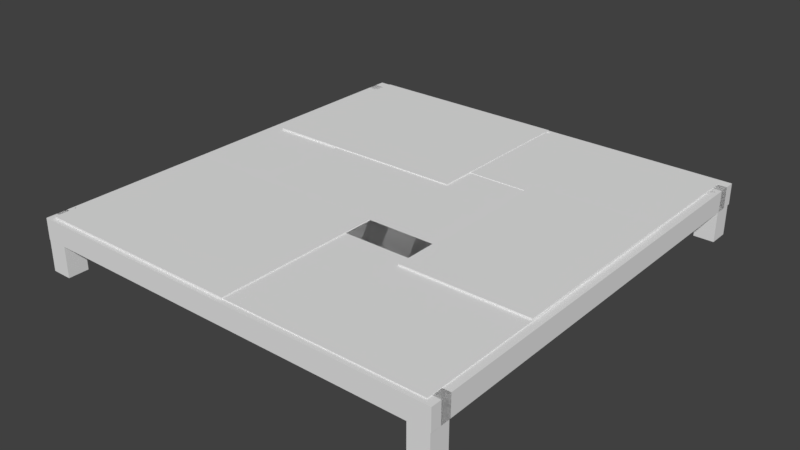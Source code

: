 # Source: Metal_Floor.blend  (saved by Blender 2.78.0; exported with 4.5.12 LTS)
import bpy
from mathutils import Matrix  # noqa: F401  (used for matrix-valued properties, if any)

bpy.ops.wm.read_factory_settings(use_empty=True)
scene = bpy.context.scene
scene.name = 'Scene'

# ---- collections
col_collection_1 = bpy.data.collections.new('Collection 1'); scene.collection.children.link(col_collection_1)

# ---- materials (node trees are filled in below, after node groups)
mat_material = bpy.data.materials.new('Material')
mat_material.alpha_threshold = 0.0
mat_material.use_transparent_shadow = False
mat_material.roughness = 0.5
mat_material.line_color = (0.0, 0.0, 0.0, 1.0)

# ---- material node trees

# ---- world
world_world = bpy.data.worlds.new('World'); scene.world = world_world
world_world.color = (0.05088, 0.05088, 0.05088)
world_world.use_sun_shadow = False
world_world.sun_shadow_jitter_overblur = 0.0
world_world.cycles.sampling_method = 'MANUAL'

# ---- meshes
me_cube_011 = bpy.data.meshes.new('Cube.011')
me_cube_011.from_pydata([(-1.434, -1.066, -0.8532), (-1.434, -1.066, 2.48), (-1.434, 0.9342, -0.8532), (-1.434, 0.9342, 2.48), (0.5656, -1.066, -0.8532), (0.5656, -1.066, 2.48), (0.5656, 0.9342, -0.8532), (0.5656, 0.9342, 2.48), (-1.0, -1.0, -1.0), (-1.0, -1.0, 1.0), (-1.0, 1.0, -1.0), (-1.0, 1.0, 1.0), (1.0, -1.0, -1.0), (1.0, -1.0, 1.0), (1.0, 1.0, -1.0), (1.0, 1.0, 1.0), (-1.92, -1.074, -3.959), (-1.92, -1.074, -0.6254), (-1.92, 0.926, -3.959), (-1.92, 0.926, -0.6254), (0.07996, -1.074, -3.959), (0.07996, -1.074, -0.6254), (0.07996, 0.926, -3.959), (0.07996, 0.926, -0.6254), (-2.244, 2.659, 2.471), (-2.244, 2.659, 0.4712), (-2.244, 0.3893, 2.471), (-2.244, 0.3893, 0.4712), (-0.2445, 2.659, 2.471), (-0.2445, 2.659, 0.4712), (-0.2445, 0.3893, 2.471), (-0.2445, 0.3893, 0.4712), (-1.661, 4.01, -0.5614), (-1.661, 2.51, -0.5614), (-1.661, 4.01, 2.465), (-1.661, 2.51, 2.465), (0.3386, 4.01, -0.5614), (0.3386, 2.51, -0.5614), (0.3386, 4.01, 2.465), (0.3386, 2.51, 2.465), (-1.434, 0.567, -2.67), (-1.434, 0.567, 0.6633), (-1.434, 2.567, -2.67), (-1.434, 2.567, 0.6633), (0.5656, 0.567, -2.67), (0.5656, 0.567, 0.6633), (0.5656, 2.567, -2.67), (0.5656, 2.567, 0.6633), (-1.0, 0.1437, -3.876), (-1.0, 0.1437, -1.876), (-1.0, 2.144, -3.876), (-1.0, 2.144, -1.876), (1.0, 0.1437, -3.876), (1.0, 0.1437, -1.876), (1.0, 2.144, -3.876), (1.0, 2.144, -1.876), (-1.92, 2.088, -3.843), (-1.92, 2.088, -0.5094), (-1.92, 4.088, -3.843), (-1.92, 4.088, -0.5094), (0.07996, 2.088, -3.843), (0.07996, 2.088, -0.5094), (0.07996, 4.088, -3.843), (0.07996, 4.088, -0.5094)], [], [(0, 1, 3, 2), (2, 3, 7, 6), (6, 7, 5, 4), (4, 5, 1, 0), (2, 6, 4, 0), (7, 3, 1, 5), (8, 9, 11, 10), (10, 11, 15, 14), (14, 15, 13, 12), (12, 13, 9, 8), (10, 14, 12, 8), (15, 11, 9, 13), (16, 17, 19, 18), (18, 19, 23, 22), (22, 23, 21, 20), (20, 21, 17, 16), (18, 22, 20, 16), (23, 19, 17, 21), (24, 25, 27, 26), (26, 27, 31, 30), (30, 31, 29, 28), (28, 29, 25, 24), (26, 30, 28, 24), (31, 27, 25, 29), (32, 33, 35, 34), (34, 35, 39, 38), (38, 39, 37, 36), (36, 37, 33, 32), (34, 38, 36, 32), (39, 35, 33, 37), (40, 41, 43, 42), (42, 43, 47, 46), (46, 47, 45, 44), (44, 45, 41, 40), (42, 46, 44, 40), (47, 43, 41, 45), (48, 49, 51, 50), (50, 51, 55, 54), (54, 55, 53, 52), (52, 53, 49, 48), (50, 54, 52, 48), (55, 51, 49, 53), (56, 57, 59, 58), (58, 59, 63, 62), (62, 63, 61, 60), (60, 61, 57, 56), (58, 62, 60, 56), (63, 59, 57, 61)])
_uv = me_cube_011.uv_layers.new(name='UVMap')
_uv.uv.foreach_set('vector', [0.5, 0.4098, 0.5, 0.6146, 0.375, 0.6146, 0.375, 0.4098, 0.625, 0.0, 0.625, 0.2049, 0.5, 0.2049, 0.5, 7.327e-09, 0.625, 0.2049, 0.625, 0.4098, 0.5, 0.4098, 0.5, 0.2049, 0.25, 0.4098, 0.25, 0.2049, 0.375, 0.2049, 0.375, 0.4098, 0.125, 0.7541, 0.25, 0.7541, 0.25, 0.8771, 0.125, 0.8771, 1.0, 0.3688, 1.0, 0.4917, 0.875, 0.4917, 0.875, 0.3688, 0.875, 0.7376, 0.75, 0.7376, 0.75, 0.6146, 0.875, 0.6146, 0.875, 0.3688, 0.75, 0.3688, 0.75, 0.2459, 0.875, 0.2459, 0.75, 0.8394, 0.625, 0.8394, 0.625, 0.7165, 0.75, 0.7165, 0.75, 0.6146, 0.75, 0.4917, 0.875, 0.4917, 0.875, 0.6146, 0.25, 0.7541, 0.375, 0.7541, 0.375, 0.8771, 0.25, 0.8771, 0.625, 0.8007, 0.625, 0.9236, 0.5, 0.9236, 0.5, 0.8007, 4.47e-08, 0.4098, 0.0, 0.2049, 0.125, 0.2049, 0.125, 0.4098, 0.5, 0.6146, 0.5, 0.4098, 0.625, 0.4098, 0.625, 0.6146, 0.75, 0.0, 0.75, 0.2049, 0.625, 0.2049, 0.625, 0.0, 0.25, 0.2049, 0.25, 1.099e-08, 0.375, 0.0, 0.375, 0.2049, 0.75, 0.9834, 0.75, 0.8605, 0.875, 0.8605, 0.875, 0.9834, 1.0, 0.2459, 1.0, 0.3688, 0.875, 0.3688, 0.875, 0.2459, 0.75, 0.7165, 0.625, 0.7165, 0.625, 0.5769, 0.75, 0.5769, 0.75, 0.8394, 0.75, 0.9623, 0.625, 0.9623, 0.625, 0.8394, 0.25, 0.7541, 0.125, 0.7541, 0.125, 0.6146, 0.25, 0.6146, 1.0, 0.4917, 1.0, 0.6146, 0.875, 0.6146, 0.875, 0.4917, 0.5, 0.7541, 0.375, 0.7541, 0.375, 0.6146, 0.5, 0.6146, 0.375, 0.7541, 0.25, 0.7541, 0.25, 0.6146, 0.375, 0.6146, 0.0, 0.6146, 0.09375, 0.6146, 0.09375, 0.8007, 2.98e-08, 0.8007, 0.125, 0.8771, 0.2187, 0.8771, 0.2188, 1.0, 0.125, 1.0, 0.5937, 0.8007, 0.5, 0.8007, 0.5, 0.6146, 0.5938, 0.6146, 0.4062, 0.7541, 0.5, 0.7541, 0.5, 0.8771, 0.4062, 0.8771, 0.75, 0.3909, 0.625, 0.3909, 0.625, 0.2049, 0.75, 0.2049, 0.625, 0.3909, 0.75, 0.3909, 0.75, 0.5769, 0.625, 0.5769, 3.353e-08, 0.2049, 0.0, 1.832e-08, 0.125, 0.0, 0.125, 0.2049, 0.375, 0.2049, 0.375, 2.931e-08, 0.5, 0.0, 0.5, 0.2049, 0.375, 0.4098, 0.375, 0.6146, 0.25, 0.6146, 0.25, 0.4098, 1.863e-08, 0.6146, 0.0, 0.4098, 0.125, 0.4098, 0.125, 0.6146, 0.75, 0.1229, 0.875, 0.1229, 0.875, 0.2459, 0.75, 0.2459, 1.0, 0.9834, 0.875, 0.9834, 0.875, 0.8605, 1.0, 0.8605, 1.0, 0.2459, 0.875, 0.2459, 0.875, 0.1229, 1.0, 0.1229, 0.875, 0.1229, 0.875, 0.0, 1.0, 1.465e-08, 1.0, 0.1229, 1.0, 0.8605, 0.875, 0.8605, 0.875, 0.7376, 1.0, 0.7376, 0.75, 0.4917, 0.75, 0.3688, 0.875, 0.3688, 0.875, 0.4917, 0.75, 5.862e-08, 0.875, 0.0, 0.875, 0.1229, 0.75, 0.1229, 0.125, 0.8007, 0.125, 0.9236, 0.0, 0.9236, 3.912e-08, 0.8007, 0.125, 0.2049, 0.125, 1.832e-08, 0.25, 0.0, 0.25, 0.2049, 0.125, 0.6146, 0.125, 0.4098, 0.25, 0.4098, 0.25, 0.6146, 0.5, 0.2049, 0.5, 0.4098, 0.375, 0.4098, 0.375, 0.2049, 0.125, 0.4098, 0.125, 0.2049, 0.25, 0.2049, 0.25, 0.4098, 0.75, 0.7376, 0.875, 0.7376, 0.875, 0.8605, 0.75, 0.8605, 1.0, 0.6146, 1.0, 0.7376, 0.875, 0.7376, 0.875, 0.6146])
me_cube_011.use_remesh_preserve_volume = False
me_cube_011.use_remesh_preserve_attributes = False
me_cube_011.use_mirror_vertex_groups = False
me_cube_011.update()
me_cube_002 = bpy.data.meshes.new('Cube.002')
me_cube_002.from_pydata([(1.0, 0.9192, -39.8), (1.0, -0.9899, -1.615), (-1.0, -0.9899, -1.615), (-1.0, 0.9192, -39.8), (1.0, 0.9899, -38.38), (1.0, -0.9192, -0.201), (-1.0, -0.9192, -0.201), (-1.0, 0.9899, -38.38), (1.0, 0.9, -40.0), (1.0, 0.9, -9.537e-06), (-1.0, 0.9, -1.335e-05), (-1.0, 0.9, -40.0), (1.0, 1.0, -40.0), (1.0, 1.0, 1.907e-06), (-1.0, 1.0, -1.717e-05), (-1.0, 1.0, -40.0), (1.0, 1.0, -1.0), (1.0, -1.0, -1.0), (-1.0, -1.0, -1.0), (-1.0, 1.0, -1.0), (1.0, 1.0, 1.0), (1.0, -1.0, 1.0), (-1.0, -1.0, 1.0), (-1.0, 1.0, 1.0), (1.0, 1.0, -41.0), (1.0, -1.0, -41.0), (-1.0, -1.0, -41.0), (-1.0, 1.0, -41.0), (1.0, 1.0, -39.0), (1.0, -1.0, -39.0), (-1.0, -1.0, -39.0), (-1.0, 1.0, -39.0), (1.0, -1.0, -40.0), (1.0, -1.0, -7.629e-06), (-1.0, -1.0, -1.144e-05), (-1.0, -1.0, -40.0), (1.0, -0.9, -40.0), (1.0, -0.9, 3.815e-06), (-1.0, -0.9, -1.526e-05), (-1.0, -0.9, -40.0), (0.9628, 0.9007, 0.9838), (-0.9628, 0.9007, 0.9838), (0.9628, 0.9007, -0.9419), (-0.9628, 0.9007, -0.9419), (0.9628, 0.9969, 0.9838), (-0.9628, 0.9969, 0.9838), (0.9628, 0.9969, -0.9419), (-0.9628, 0.9969, -0.9419), (3.948, 0.9007, 0.9838), (3.948, 0.9007, -0.9419), (3.948, 0.9969, 0.9838), (3.948, 0.9969, -0.9419), (0.9628, -0.9989, 0.9838), (-0.9628, -0.9989, 0.9838), (0.9628, -0.9989, -0.9419), (-0.9628, -0.9989, -0.9419), (0.9628, -0.9026, 0.9838), (-0.9628, -0.9026, 0.9838), (0.9628, -0.9026, -0.9419), (-0.9628, -0.9026, -0.9419), (3.948, -0.9989, 0.9838), (3.948, -0.9989, -0.9419), (3.948, -0.9026, 0.9838), (3.948, -0.9026, -0.9419), (0.9628, -0.9989, -38.97), (-0.9628, -0.9989, -38.97), (0.9628, -0.9989, -40.9), (-0.9628, -0.9989, -40.9), (0.9628, -0.9026, -38.97), (-0.9628, -0.9026, -38.97), (0.9628, -0.9026, -40.9), (-0.9628, -0.9026, -40.9), (3.948, -0.9989, -38.97), (3.948, -0.9989, -40.9), (3.948, -0.9026, -38.97), (3.948, -0.9026, -40.9), (0.9628, 0.9008, -38.97), (-0.9628, 0.9008, -38.97), (0.9628, 0.9008, -40.9), (-0.9628, 0.9008, -40.9), (0.9628, 0.997, -38.97), (-0.9628, 0.997, -38.97), (0.9628, 0.997, -40.9), (-0.9628, 0.997, -40.9), (3.948, 0.9008, -38.97), (3.948, 0.9008, -40.9), (3.948, 0.997, -38.97), (3.948, 0.997, -40.9)], [], [(0, 1, 2, 3), (4, 7, 6, 5), (0, 4, 5, 1), (1, 5, 6, 2), (2, 6, 7, 3), (4, 0, 3, 7), (8, 9, 10, 11), (12, 15, 14, 13), (8, 12, 13, 9), (9, 13, 14, 10), (10, 14, 15, 11), (12, 8, 11, 15), (16, 17, 18, 19), (20, 23, 22, 21), (16, 20, 21, 17), (17, 21, 22, 18), (18, 22, 23, 19), (20, 16, 19, 23), (24, 25, 26, 27), (28, 31, 30, 29), (24, 28, 29, 25), (25, 29, 30, 26), (26, 30, 31, 27), (28, 24, 27, 31), (32, 33, 34, 35), (36, 39, 38, 37), (32, 36, 37, 33), (33, 37, 38, 34), (34, 38, 39, 35), (36, 32, 35, 39), (40, 41, 43, 42), (42, 43, 47, 46), (46, 47, 45, 44), (44, 45, 41, 40), (40, 42, 49, 48), (47, 43, 41, 45), (49, 51, 50, 48), (46, 44, 50, 51), (44, 40, 48, 50), (42, 46, 51, 49), (52, 53, 55, 54), (54, 55, 59, 58), (58, 59, 57, 56), (56, 57, 53, 52), (52, 54, 61, 60), (59, 55, 53, 57), (61, 63, 62, 60), (58, 56, 62, 63), (56, 52, 60, 62), (54, 58, 63, 61), (64, 65, 67, 66), (66, 67, 71, 70), (70, 71, 69, 68), (68, 69, 65, 64), (64, 66, 73, 72), (71, 67, 65, 69), (73, 75, 74, 72), (70, 68, 74, 75), (68, 64, 72, 74), (66, 70, 75, 73), (76, 77, 79, 78), (78, 79, 83, 82), (82, 83, 81, 80), (80, 81, 77, 76), (76, 78, 85, 84), (83, 79, 77, 81), (85, 87, 86, 84), (82, 80, 86, 87), (80, 76, 84, 86), (78, 82, 87, 85)])
_uv = me_cube_002.uv_layers.new(name='UVMap')
_uv.uv.foreach_set('vector', [0.4795, 0.9899, 0.4795, 0.03536, 0.5994, 0.03536, 0.5994, 0.9899, 0.5994, 0.03536, 0.7193, 0.03536, 0.7193, 0.9899, 0.5994, 0.9899, 0.7363, 0.991, 0.7278, 0.9558, 0.7278, 0.0, 0.7363, 0.03522, 0.4795, 0.03536, 0.4795, 0.0, 0.5994, 4.731e-07, 0.5994, 0.03536, 0.7278, 0.9558, 0.7193, 0.991, 0.7193, 0.03522, 0.7278, 0.0, 0.5994, 0.03536, 0.5994, 2.861e-07, 0.7193, 0.0, 0.7193, 0.03536, 0.1199, 1.0, 0.1199, 0.0, 0.2398, 8.953e-08, 0.2398, 1.0, 0.1199, 1.0, 0.0, 1.0, 3.001e-07, 4.708e-07, 0.1199, 0.0, 0.7542, 1.0, 0.7482, 1.0, 0.7482, 0.0, 0.7542, 2.865e-07, 0.8861, 0.35, 0.8801, 0.35, 0.8801, 0.3, 0.8861, 0.3, 0.7422, 1.0, 0.7363, 1.0, 0.7363, 1.907e-07, 0.7422, 0.0, 0.8801, 0.25, 0.8861, 0.25, 0.8861, 0.3, 0.8801, 0.3, 1.0, 5.96e-09, 1.0, 0.05, 0.8801, 0.05, 0.8801, 0.0, 0.7602, 0.4, 0.7602, 0.35, 0.8801, 0.35, 0.8801, 0.4, 0.8801, 0.3, 0.7602, 0.3, 0.7602, 0.25, 0.8801, 0.25, 0.8801, 0.15, 0.7602, 0.15, 0.7602, 0.1, 0.8801, 0.1, 0.8801, 0.2, 0.7602, 0.2, 0.7602, 0.15, 0.8801, 0.15, 0.7602, 0.3, 0.8801, 0.3, 0.8801, 0.35, 0.7602, 0.35, 1.0, 0.15, 1.0, 0.2, 0.8801, 0.2, 0.8801, 0.15, 0.8801, 0.15, 0.8801, 0.1, 1.0, 0.1, 1.0, 0.15, 1.0, 0.05, 1.0, 0.1, 0.8801, 0.1, 0.8801, 0.05, 0.7602, 0.05, 0.7602, 0.0, 0.8801, 9.537e-08, 0.8801, 0.05, 0.8801, 0.1, 0.7602, 0.1, 0.7602, 0.05, 0.8801, 0.05, 0.8801, 0.2, 0.8801, 0.25, 0.7602, 0.25, 0.7602, 0.2, 0.2398, 1.0, 0.2398, 0.0, 0.3597, 8.953e-08, 0.3597, 1.0, 0.3597, 2.861e-07, 0.4795, 0.0, 0.4795, 1.0, 0.3597, 1.0, 0.7602, 1.0, 0.7542, 1.0, 0.7542, 0.0, 0.7602, 2.865e-07, 0.8921, 0.25, 0.8861, 0.25, 0.8861, 0.2, 0.8921, 0.2, 0.7422, 0.0, 0.7482, 9.451e-08, 0.7482, 1.0, 0.7422, 1.0, 0.8801, 0.2, 0.8861, 0.2, 0.8861, 0.25, 0.8801, 0.25, 0.0, 0.0, 0.0, 0.0, 0.0, 0.0, 0.0, 0.0, 0.0, 0.0, 0.0, 0.0, 0.0, 0.0, 0.0, 0.0, 0.0, 0.0, 0.0, 0.0, 0.0, 0.0, 0.0, 0.0, 0.0, 0.0, 0.0, 0.0, 0.0, 0.0, 0.0, 0.0, 0.0, 0.0, 0.0, 0.0, 0.0, 0.0, 0.0, 0.0, 0.0, 0.0, 0.0, 0.0, 0.0, 0.0, 0.0, 0.0, 0.0, 0.0, 0.0, 0.0, 0.0, 0.0, 0.0, 0.0, 0.0, 0.0, 0.0, 0.0, 0.0, 0.0, 0.0, 0.0, 0.0, 0.0, 0.0, 0.0, 0.0, 0.0, 0.0, 0.0, 0.0, 0.0, 0.0, 0.0, 0.0, 0.0, 0.0, 0.0, 0.0, 0.0, 0.0, 0.0, 0.0, 0.0, 0.0, 0.0, 0.0, 0.0, 0.0, 0.0, 0.0, 0.0, 0.0, 0.0, 0.0, 0.0, 0.0, 0.0, 0.0, 0.0, 0.0, 0.0, 0.0, 0.0, 0.0, 0.0, 0.0, 0.0, 0.0, 0.0, 0.0, 0.0, 0.0, 0.0, 0.0, 0.0, 0.0, 0.0, 0.0, 0.0, 0.0, 0.0, 0.0, 0.0, 0.0, 0.0, 0.0, 0.0, 0.0, 0.0, 0.0, 0.0, 0.0, 0.0, 0.0, 0.0, 0.0, 0.0, 0.0, 0.0, 0.0, 0.0, 0.0, 0.0, 0.0, 0.0, 0.0, 0.0, 0.0, 0.0, 0.0, 0.0, 0.0, 0.0, 0.0, 0.0, 0.0, 0.0, 0.0, 0.0, 0.0, 0.0, 0.0, 0.0, 0.0, 0.0, 0.0, 0.0, 0.0, 0.0, 0.0, 0.0, 0.0, 0.0, 0.0, 0.0, 0.0, 0.0, 0.0, 0.0, 0.0, 0.0, 0.0, 0.0, 0.0, 0.0, 0.0, 0.0, 0.0, 0.0, 0.0, 0.0, 0.0, 0.0, 0.0, 0.0, 0.0, 0.0, 0.0, 0.0, 0.0, 0.0, 0.0, 0.0, 0.0, 0.0, 0.0, 0.0, 0.0, 0.0, 0.0, 0.0, 0.0, 0.0, 0.0, 0.0, 0.0, 0.0, 0.0, 0.0, 0.0, 0.0, 0.0, 0.0, 0.0, 0.0, 0.0, 0.0, 0.0, 0.0, 0.0, 0.0, 0.0, 0.0, 0.0, 0.0, 0.0, 0.0, 0.0, 0.0, 0.0, 0.0, 0.0, 0.0, 0.0, 0.0, 0.0, 0.0, 0.0, 0.0, 0.0, 0.0, 0.0, 0.0, 0.0, 0.0, 0.0, 0.0, 0.0, 0.0, 0.0, 0.0, 0.0, 0.0, 0.0, 0.0, 0.0, 0.0, 0.0, 0.0, 0.0, 0.0, 0.0, 0.0, 0.0, 0.0, 0.0, 0.0, 0.0, 0.0, 0.0, 0.0, 0.0, 0.0, 0.0, 0.0, 0.0, 0.0, 0.0, 0.0, 0.0, 0.0, 0.0, 0.0, 0.0, 0.0, 0.0, 0.0, 0.0, 0.0, 0.0, 0.0, 0.0, 0.0, 0.0, 0.0, 0.0, 0.0, 0.0, 0.0, 0.0, 0.0, 0.0, 0.0, 0.0, 0.0, 0.0, 0.0])
me_cube_002.materials.append(mat_material)
me_cube_002.use_remesh_preserve_volume = False
me_cube_002.use_remesh_preserve_attributes = False
me_cube_002.use_mirror_vertex_groups = False
me_cube_002.update()

# ---- objects
ob_cube_011 = bpy.data.objects.new('Cube.011', me_cube_011)
ob_cube_002 = bpy.data.objects.new('Cube.002', me_cube_002)

# ---- transforms, parenting, visibility, modifiers, constraints
ob_cube_011.location = (1.1, -2.999, 0.2)
ob_cube_011.rotation_euler = (0.0, 1.571, 0.0)
ob_cube_011.scale = (0.05, 2.0, 1.5)
ob_cube_011.lineart.crease_threshold = 0.0
ob_cube_002.location = (0.0, -5.0, 0.0)
ob_cube_002.rotation_euler = (1.571, 1.571, 0.0)
ob_cube_002.scale = (0.25, 5.0, 0.25)
ob_cube_002.lock_rotations_4d = False
ob_cube_002.empty_display_type = 'ARROWS'
ob_cube_002.lineart.crease_threshold = 0.0

# ---- collection membership
col_collection_1.objects.link(ob_cube_011)
col_collection_1.objects.link(ob_cube_002)

# ---- scene / render settings (as saved in the file)
scene.frame_start = 1; scene.frame_end = 250; scene.frame_set(1)
scene.render.engine = 'BLENDER_EEVEE_NEXT'
scene.render.resolution_percentage = 50
scene.render.dither_intensity = 0.0
scene.cycles.use_denoising = False
scene.cycles.samples = 128
scene.cycles.sampling_pattern = 'TABULATED_SOBOL'
scene.cycles.light_sampling_threshold = 0.0
scene.cycles.use_adaptive_sampling = False
scene.cycles.use_light_tree = False
scene.cycles.blur_glossy = 0.0
scene.cycles.sample_clamp_indirect = 0.0
scene.view_settings.view_transform = 'Standard'
bpy.context.view_layer.update()

# ---- added for rendering (the .blend has no active camera and no usable light): camera, sun
cam_auto = bpy.data.cameras.new('AutoCamera')
cam_auto.lens = 50.0
cam_auto.sensor_width = 36.0
cam_auto.clip_end = 1000.0
ob_auto_camera = bpy.data.objects.new('AutoCamera', cam_auto)
scene.collection.objects.link(ob_auto_camera)
ob_auto_camera.location = (13.4695, -16.1634, 10.4382)
ob_auto_camera.rotation_euler = (1.09748, -7.21219e-08, 0.694738)
scene.camera = ob_auto_camera
light_auto_sun = bpy.data.lights.new('AutoSun', 'SUN')
light_auto_sun.energy = 3.0
light_auto_sun.angle = 0.0523599
ob_auto_sun = bpy.data.objects.new('AutoSun', light_auto_sun)
scene.collection.objects.link(ob_auto_sun)
ob_auto_sun.rotation_euler = (0.872665, 0.174533, 0.523599)
bpy.context.view_layer.update()
